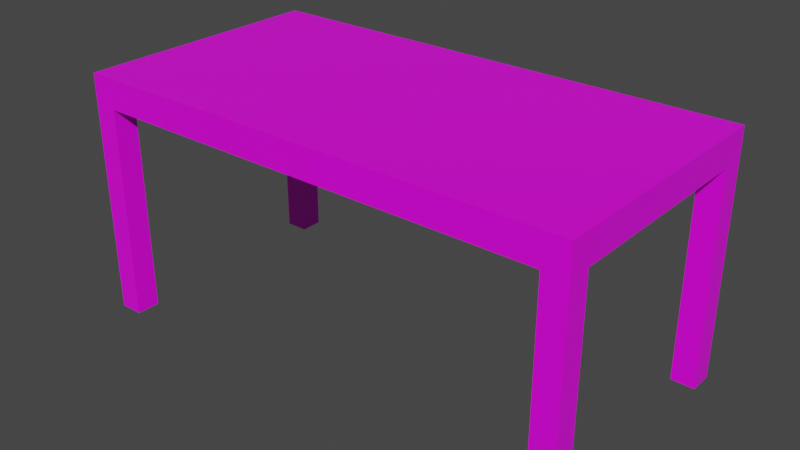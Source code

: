 # Source: SimpleDesk.blend  (saved by Blender 2.82.7; exported with 4.5.12 LTS)
import bpy
from mathutils import Matrix  # noqa: F401  (used for matrix-valued properties, if any)

bpy.ops.wm.read_factory_settings(use_empty=True)
scene = bpy.context.scene
scene.name = 'Scene'

# ---- collections
col_collection = bpy.data.collections.new('Collection'); scene.collection.children.link(col_collection)

# ---- images (referenced by path relative to the original .blend; pixels are not part of the script)
import os
ASSET_DIR = os.environ.get("B2B_ASSET_DIR", "")  # directory of the original .blend (textures are referenced by path, not embedded)
HERE = os.path.dirname(os.path.abspath(__file__))  # packed textures are extracted next to this script under _unpacked/

def load_image(name, relpath, width, height, colorspace="sRGB"):
    """Load a texture the original file referenced (path relative to the .blend, or extracted next to this script)."""
    p = next((c for c in (os.path.join(HERE, relpath), os.path.join(ASSET_DIR, relpath)) if relpath and os.path.exists(c)), "")
    if p:
        img = bpy.data.images.load(p, check_existing=True)
        img.name = name
    else:  # same state as the original file: an image datablock whose file is absent (Cycles renders it pink)
        img = bpy.data.images.new(name, width, height)
        img.source = "FILE"
        img.filepath = "//" + (relpath or name)
    img.colorspace_settings.name = colorspace
    return img
img_colorpalette00_png = load_image('ColorPalette00.png', 'ColorPalette00.png', 1024, 1024, 'sRGB')

# ---- materials (node trees are filled in below, after node groups)
mat_material = bpy.data.materials.new('Material')
mat_material.alpha_threshold = 0.0
mat_material.use_transparent_shadow = False
mat_material.line_color = (0.0, 0.0, 0.0, 1.0)

# ---- material node trees
mat_material.use_nodes = True; mat_material.node_tree.nodes.clear()
_N = mat_material.node_tree.nodes; _L = mat_material.node_tree.links
n0 = _N.new('ShaderNodeOutputMaterial'); n0.name = 'Material Output'; n0.location = (300, 300)
n1 = _N.new('ShaderNodeBsdfPrincipled'); n1.name = 'Principled BSDF'; n1.location = (10, 300)
n1.distribution = 'GGX'
n1.subsurface_method = 'BURLEY'
n1.inputs[2].default_value = 0.4
n1.inputs[3].default_value = 1.45
n1.inputs[27].default_value = (0.0, 0.0, 0.0, 1.0)
n1.inputs[28].default_value = 1.0
n2 = _N.new('ShaderNodeTexImage'); n2.name = 'Image Texture'; n2.location = (-353, 79)
n2.image = img_colorpalette00_png
n2.interpolation = 'Closest'
_L.new(n1.outputs[0], n0.inputs[0])
_L.new(n2.outputs[0], n1.inputs[0])
n0.is_active_output = True

# ---- world
world_world = bpy.data.worlds.new('World'); scene.world = world_world
world_world.use_nodes = True; world_world.node_tree.nodes.clear()
_N = world_world.node_tree.nodes; _L = world_world.node_tree.links
n0 = _N.new('ShaderNodeOutputWorld'); n0.name = 'World Output'; n0.location = (300, 300)
n1 = _N.new('ShaderNodeBackground'); n1.name = 'Background'; n1.location = (10, 300)
n1.inputs[0].default_value = (0.05088, 0.05088, 0.05088, 1.0)
_L.new(n1.outputs[0], n0.inputs[0])
n0.is_active_output = True
world_world.color = (0.05088, 0.05088, 0.05088)
world_world.use_sun_shadow = False
world_world.sun_shadow_jitter_overblur = 0.0

# ---- meshes
me_cube = bpy.data.meshes.new('Cube')
me_cube.from_pydata([(5.879, -2.999, 5.71), (5.879, -2.999, 5.01), (5.879, -2.449, 5.71), (5.879, -2.449, 5.01), (5.329, -2.449, 5.01), (5.329, -2.449, 5.71), (5.329, -2.999, 5.71), (5.329, -2.999, 5.01), (5.879, -2.449, 0.0189), (5.879, -2.999, 0.0189), (5.329, -2.449, 0.0189), (5.329, -2.999, 0.0189), (-5.879, -2.999, 5.71), (-5.879, -2.999, 5.01), (-5.879, -2.449, 5.71), (-5.879, -2.449, 5.01), (-5.329, -2.449, 5.01), (-5.329, -2.449, 5.71), (-5.329, -2.999, 5.71), (-5.329, -2.999, 5.01), (-5.879, -2.449, 0.0189), (-5.879, -2.999, 0.0189), (-5.329, -2.449, 0.0189), (-5.329, -2.999, 0.0189), (0.0, -2.449, 5.71), (0.0, -2.449, 5.01), (0.0, -2.999, 5.01), (0.0, -2.999, 5.71), (5.879, 2.999, 5.71), (5.879, 2.999, 5.01), (5.879, 2.449, 5.71), (5.879, 2.449, 5.01), (5.329, 2.449, 5.01), (5.329, 2.449, 5.71), (5.329, 2.999, 5.71), (5.329, 2.999, 5.01), (5.879, 2.449, 0.0189), (5.879, 2.999, 0.0189), (5.329, 2.449, 0.0189), (5.329, 2.999, 0.0189), (5.879, 0.0, 5.71), (5.879, 0.0, 5.01), (5.329, 0.0, 5.71), (5.329, 0.0, 5.01), (-5.879, 2.999, 5.71), (-5.879, 2.999, 5.01), (-5.879, 2.449, 5.71), (-5.879, 2.449, 5.01), (-5.329, 2.449, 5.01), (-5.329, 2.449, 5.71), (-5.329, 2.999, 5.71), (-5.329, 2.999, 5.01), (-5.879, 2.449, 0.0189), (-5.879, 2.999, 0.0189), (-5.329, 2.449, 0.0189), (-5.329, 2.999, 0.0189), (0.0, 2.449, 5.71), (0.0, 2.449, 5.01), (0.0, 2.999, 5.01), (0.0, 2.999, 5.71), (-5.879, 0.0, 5.71), (-5.879, 0.0, 5.01), (-5.329, 0.0, 5.71), (-5.329, 0.0, 5.01), (0.0, 0.0, 5.01), (0.0, 0.0, 5.71)], [], [(6, 5, 24, 27), (7, 1, 0, 6), (5, 42, 65, 24), (3, 8, 10, 4), (3, 41, 40, 2), (4, 43, 41, 3), (1, 3, 2, 0), (25, 64, 43, 4), (26, 25, 4, 7), (2, 40, 42, 5), (26, 7, 6, 27), (0, 2, 5, 6), (11, 10, 8, 9), (4, 10, 11, 7), (7, 11, 9, 1), (1, 9, 8, 3), (18, 27, 24, 17), (19, 18, 12, 13), (17, 24, 65, 62), (15, 16, 22, 20), (15, 14, 60, 61), (16, 15, 61, 63), (13, 12, 14, 15), (25, 16, 63, 64), (26, 19, 16, 25), (14, 17, 62, 60), (26, 27, 18, 19), (12, 18, 17, 14), (23, 21, 20, 22), (16, 19, 23, 22), (19, 13, 21, 23), (13, 15, 20, 21), (34, 59, 56, 33), (35, 34, 28, 29), (33, 56, 65, 42), (31, 32, 38, 36), (31, 30, 40, 41), (32, 31, 41, 43), (29, 28, 30, 31), (57, 32, 43, 64), (58, 35, 32, 57), (30, 33, 42, 40), (58, 59, 34, 35), (28, 34, 33, 30), (39, 37, 36, 38), (32, 35, 39, 38), (35, 29, 37, 39), (29, 31, 36, 37), (50, 49, 56, 59), (51, 45, 44, 50), (49, 62, 65, 56), (47, 52, 54, 48), (47, 61, 60, 46), (48, 63, 61, 47), (45, 47, 46, 44), (57, 64, 63, 48), (58, 57, 48, 51), (46, 60, 62, 49), (58, 51, 50, 59), (44, 46, 49, 50), (55, 54, 52, 53), (48, 54, 55, 51), (51, 55, 53, 45), (45, 53, 52, 47)])
_uv = me_cube.uv_layers.new(name='UVMap')
_uv.uv.foreach_set('vector', [0.5568, 0.3892, 0.5568, 0.3897, 0.5572, 0.3897, 0.5572, 0.3892, 0.5546, 0.3888, 0.5546, 0.3892, 0.5564, 0.3892, 0.5564, 0.3888, 0.5568, 0.3897, 0.5568, 0.3901, 0.5572, 0.3901, 0.5572, 0.3897, 0.5546, 0.3897, 0.5546, 0.3897, 0.5542, 0.3897, 0.5542, 0.3897, 0.5546, 0.3897, 0.5546, 0.3901, 0.5564, 0.3901, 0.5564, 0.3897, 0.5542, 0.3897, 0.5542, 0.3901, 0.5546, 0.3901, 0.5546, 0.3897, 0.5546, 0.3892, 0.5546, 0.3897, 0.5564, 0.3897, 0.5564, 0.3892, 0.5538, 0.3897, 0.5538, 0.3901, 0.5542, 0.3901, 0.5542, 0.3897, 0.5538, 0.3892, 0.5538, 0.3897, 0.5542, 0.3897, 0.5542, 0.3892, 0.5564, 0.3897, 0.5564, 0.3901, 0.5568, 0.3901, 0.5568, 0.3897, 0.5546, 0.3884, 0.5546, 0.3888, 0.5564, 0.3888, 0.5564, 0.3884, 0.5564, 0.3892, 0.5564, 0.3897, 0.5568, 0.3897, 0.5568, 0.3892, 0.5542, 0.3892, 0.5542, 0.3897, 0.5546, 0.3897, 0.5546, 0.3892, 0.5542, 0.3897, 0.5542, 0.3897, 0.5542, 0.3892, 0.5542, 0.3892, 0.5546, 0.3888, 0.5546, 0.3888, 0.5546, 0.3892, 0.5546, 0.3892, 0.5546, 0.3892, 0.5546, 0.3892, 0.5546, 0.3897, 0.5546, 0.3897, 0.5568, 0.3892, 0.5572, 0.3892, 0.5572, 0.3897, 0.5568, 0.3897, 0.5546, 0.3888, 0.5564, 0.3888, 0.5564, 0.3892, 0.5546, 0.3892, 0.5568, 0.3897, 0.5572, 0.3897, 0.5572, 0.3901, 0.5568, 0.3901, 0.5546, 0.3897, 0.5542, 0.3897, 0.5542, 0.3897, 0.5546, 0.3897, 0.5546, 0.3897, 0.5564, 0.3897, 0.5564, 0.3901, 0.5546, 0.3901, 0.5542, 0.3897, 0.5546, 0.3897, 0.5546, 0.3901, 0.5542, 0.3901, 0.5546, 0.3892, 0.5564, 0.3892, 0.5564, 0.3897, 0.5546, 0.3897, 0.5538, 0.3897, 0.5542, 0.3897, 0.5542, 0.3901, 0.5538, 0.3901, 0.5538, 0.3892, 0.5542, 0.3892, 0.5542, 0.3897, 0.5538, 0.3897, 0.5564, 0.3897, 0.5568, 0.3897, 0.5568, 0.3901, 0.5564, 0.3901, 0.5546, 0.3884, 0.5564, 0.3884, 0.5564, 0.3888, 0.5546, 0.3888, 0.5564, 0.3892, 0.5568, 0.3892, 0.5568, 0.3897, 0.5564, 0.3897, 0.5542, 0.3892, 0.5546, 0.3892, 0.5546, 0.3897, 0.5542, 0.3897, 0.5542, 0.3897, 0.5542, 0.3892, 0.5542, 0.3892, 0.5542, 0.3897, 0.5546, 0.3888, 0.5546, 0.3892, 0.5546, 0.3892, 0.5546, 0.3888, 0.5546, 0.3892, 0.5546, 0.3897, 0.5546, 0.3897, 0.5546, 0.3892, 0.5568, 0.3892, 0.5572, 0.3892, 0.5572, 0.3897, 0.5568, 0.3897, 0.5546, 0.3888, 0.5564, 0.3888, 0.5564, 0.3892, 0.5546, 0.3892, 0.5568, 0.3897, 0.5572, 0.3897, 0.5572, 0.3901, 0.5568, 0.3901, 0.5546, 0.3897, 0.5542, 0.3897, 0.5542, 0.3897, 0.5546, 0.3897, 0.5546, 0.3897, 0.5564, 0.3897, 0.5564, 0.3901, 0.5546, 0.3901, 0.5542, 0.3897, 0.5546, 0.3897, 0.5546, 0.3901, 0.5542, 0.3901, 0.5546, 0.3892, 0.5564, 0.3892, 0.5564, 0.3897, 0.5546, 0.3897, 0.5538, 0.3897, 0.5542, 0.3897, 0.5542, 0.3901, 0.5538, 0.3901, 0.5538, 0.3892, 0.5542, 0.3892, 0.5542, 0.3897, 0.5538, 0.3897, 0.5564, 0.3897, 0.5568, 0.3897, 0.5568, 0.3901, 0.5564, 0.3901, 0.5546, 0.3884, 0.5564, 0.3884, 0.5564, 0.3888, 0.5546, 0.3888, 0.5564, 0.3892, 0.5568, 0.3892, 0.5568, 0.3897, 0.5564, 0.3897, 0.5542, 0.3892, 0.5546, 0.3892, 0.5546, 0.3897, 0.5542, 0.3897, 0.5542, 0.3897, 0.5542, 0.3892, 0.5542, 0.3892, 0.5542, 0.3897, 0.5546, 0.3888, 0.5546, 0.3892, 0.5546, 0.3892, 0.5546, 0.3888, 0.5546, 0.3892, 0.5546, 0.3897, 0.5546, 0.3897, 0.5546, 0.3892, 0.5568, 0.3892, 0.5568, 0.3897, 0.5572, 0.3897, 0.5572, 0.3892, 0.5546, 0.3888, 0.5546, 0.3892, 0.5564, 0.3892, 0.5564, 0.3888, 0.5568, 0.3897, 0.5568, 0.3901, 0.5572, 0.3901, 0.5572, 0.3897, 0.5546, 0.3897, 0.5546, 0.3897, 0.5542, 0.3897, 0.5542, 0.3897, 0.5546, 0.3897, 0.5546, 0.3901, 0.5564, 0.3901, 0.5564, 0.3897, 0.5542, 0.3897, 0.5542, 0.3901, 0.5546, 0.3901, 0.5546, 0.3897, 0.5546, 0.3892, 0.5546, 0.3897, 0.5564, 0.3897, 0.5564, 0.3892, 0.5538, 0.3897, 0.5538, 0.3901, 0.5542, 0.3901, 0.5542, 0.3897, 0.5538, 0.3892, 0.5538, 0.3897, 0.5542, 0.3897, 0.5542, 0.3892, 0.5564, 0.3897, 0.5564, 0.3901, 0.5568, 0.3901, 0.5568, 0.3897, 0.5546, 0.3884, 0.5546, 0.3888, 0.5564, 0.3888, 0.5564, 0.3884, 0.5564, 0.3892, 0.5564, 0.3897, 0.5568, 0.3897, 0.5568, 0.3892, 0.5542, 0.3892, 0.5542, 0.3897, 0.5546, 0.3897, 0.5546, 0.3892, 0.5542, 0.3897, 0.5542, 0.3897, 0.5542, 0.3892, 0.5542, 0.3892, 0.5546, 0.3888, 0.5546, 0.3888, 0.5546, 0.3892, 0.5546, 0.3892, 0.5546, 0.3892, 0.5546, 0.3892, 0.5546, 0.3897, 0.5546, 0.3897])
me_cube.materials.append(mat_material)
me_cube.use_remesh_preserve_volume = False
me_cube.use_remesh_preserve_attributes = False
me_cube.use_mirror_vertex_groups = False
me_cube.update()

# ---- objects
ob_cube = bpy.data.objects.new('Cube', me_cube)

# ---- transforms, parenting, visibility, modifiers, constraints
ob_cube.location = (0.0, 0.0, 0.0)
ob_cube.lock_rotations_4d = False
ob_cube.empty_display_type = 'ARROWS'
ob_cube.lineart.crease_threshold = 0.0

# ---- collection membership
col_collection.objects.link(ob_cube)

# ---- scene / render settings (as saved in the file)
scene.frame_start = 1; scene.frame_end = 250; scene.frame_set(1)
scene.render.engine = 'BLENDER_EEVEE_NEXT'
scene.cycles.use_denoising = False
scene.cycles.samples = 128
scene.cycles.sampling_pattern = 'TABULATED_SOBOL'
scene.cycles.use_adaptive_sampling = False
scene.cycles.use_light_tree = False
scene.view_settings.view_transform = 'Filmic'
bpy.context.view_layer.update()

# ---- added for rendering (the .blend has no active camera and no usable light): camera, sun
cam_auto = bpy.data.cameras.new('AutoCamera')
cam_auto.lens = 50.0
cam_auto.sensor_width = 36.0
cam_auto.clip_end = 1000.0
ob_auto_camera = bpy.data.objects.new('AutoCamera', cam_auto)
scene.collection.objects.link(ob_auto_camera)
ob_auto_camera.location = (13.2987, -15.9585, 13.5033)
ob_auto_camera.rotation_euler = (1.09748, -7.21219e-08, 0.694738)
scene.camera = ob_auto_camera
light_auto_sun = bpy.data.lights.new('AutoSun', 'SUN')
light_auto_sun.energy = 3.0
light_auto_sun.angle = 0.0523599
ob_auto_sun = bpy.data.objects.new('AutoSun', light_auto_sun)
scene.collection.objects.link(ob_auto_sun)
ob_auto_sun.rotation_euler = (0.872665, 0.174533, 0.523599)
bpy.context.view_layer.update()
